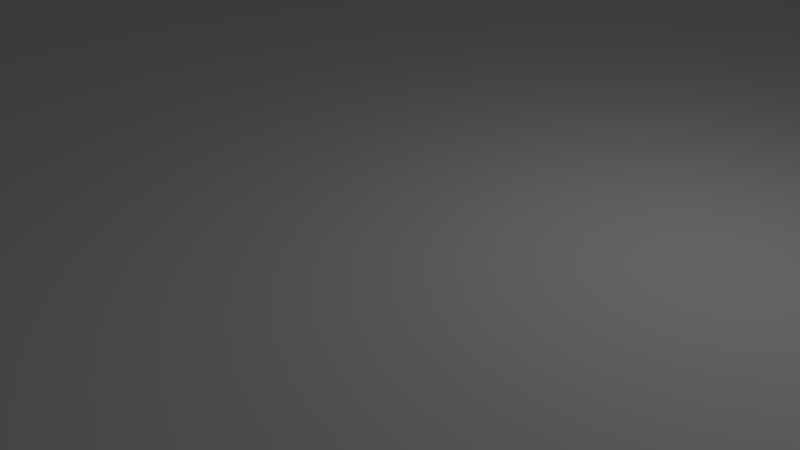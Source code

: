 # Source: untitled.blend  (saved by Blender 2.76.0; exported with 4.5.12 LTS)
import bpy
from mathutils import Matrix  # noqa: F401  (used for matrix-valued properties, if any)

bpy.ops.wm.read_factory_settings(use_empty=True)
scene = bpy.context.scene
scene.name = 'Scene'

# ---- collections
col_collection_1 = bpy.data.collections.new('Collection 1'); scene.collection.children.link(col_collection_1)

# ---- materials (node trees are filled in below, after node groups)
mat_material = bpy.data.materials.new('Material')
mat_material.alpha_threshold = 0.0
mat_material.use_transparent_shadow = False
mat_material.roughness = 0.5
mat_material.line_color = (0.0, 0.0, 0.0, 1.0)

# ---- material node trees

# ---- world
world_world = bpy.data.worlds.new('World'); scene.world = world_world
world_world.color = (0.05088, 0.05088, 0.05088)
world_world.use_sun_shadow = False
world_world.sun_shadow_jitter_overblur = 0.0
world_world.cycles.sampling_method = 'MANUAL'
world_world.cycles.sample_map_resolution = 256

# ---- cameras
cam_camera = bpy.data.cameras.new('Camera')
cam_camera.clip_end = 100.0
cam_camera.lens = 35.0
cam_camera.sensor_width = 32.0
cam_camera.sensor_height = 18.0
cam_camera.ortho_scale = 7.314
cam_camera.dof.focus_distance = 0.0
cam_camera.dof.aperture_fstop = 128.0

# ---- lights
light_lamp = bpy.data.lights.new('Lamp', 'POINT')
light_lamp.transmission_factor = 0.0
light_lamp.cutoff_distance = 30.0
light_lamp.energy = 100.0
light_lamp.shadow_buffer_clip_start = 1.001
light_lamp.shadow_soft_size = 0.1
light_lamp.shadow_maximum_resolution = 0.006
light_lamp.use_absolute_resolution = True
light_lamp.cycles.use_multiple_importance_sampling = False

# ---- meshes
me_cube = bpy.data.meshes.new('Cube')
me_cube.from_pydata([(1.0, 1.0, -1.0), (1.0, -1.0, -1.0), (-1.0, -1.0, -1.0), (-1.0, 1.0, -1.0), (1.0, 1.0, 1.0), (1.0, -1.0, 1.0), (-1.0, -1.0, 1.0), (-1.0, 1.0, 1.0)], [], [(0, 1, 2, 3), (4, 7, 6, 5), (0, 4, 5, 1), (1, 5, 6, 2), (2, 6, 7, 3), (4, 0, 3, 7)])
me_cube.materials.append(mat_material)
me_cube.use_remesh_preserve_volume = False
me_cube.use_remesh_preserve_attributes = False
me_cube.use_mirror_vertex_groups = False
me_cube.update()

# ---- objects
ob_cube = bpy.data.objects.new('Cube', me_cube)
ob_lamp = bpy.data.objects.new('Lamp', light_lamp)
ob_camera = bpy.data.objects.new('Camera', cam_camera)

# ---- transforms, parenting, visibility, modifiers, constraints
ob_cube.location = (0.0, 0.0, 0.0)
ob_cube.scale = (50.0, 50.0, 1.0)
ob_cube.lock_rotations_4d = False
ob_cube.empty_display_type = 'ARROWS'
ob_cube.lineart.crease_threshold = 0.0
ob_lamp.location = (4.076, 1.005, 5.904)
ob_lamp.rotation_euler = (0.6503, 0.05522, 1.866)
ob_lamp.lock_rotations_4d = False
ob_lamp.empty_display_type = 'ARROWS'
ob_lamp.color = (0.0, 0.0, 0.0, 0.0)
ob_lamp.lineart.crease_threshold = 0.0
ob_camera.location = (7.481, -6.508, 5.344)
ob_camera.rotation_euler = (1.109, 0.01082, 0.8149)
ob_camera.lock_rotations_4d = False
ob_camera.empty_display_type = 'ARROWS'
ob_camera.color = (0.0, 0.0, 0.0, 0.0)
ob_camera.display_type = 'WIRE'
ob_camera.lineart.crease_threshold = 0.0

# ---- collection membership
col_collection_1.objects.link(ob_cube)
col_collection_1.objects.link(ob_lamp)
col_collection_1.objects.link(ob_camera)

# ---- scene / render settings (as saved in the file)
scene.camera = ob_camera
scene.frame_start = 1; scene.frame_end = 250; scene.frame_set(1)
scene.render.engine = 'BLENDER_EEVEE_NEXT'
scene.render.resolution_percentage = 50
scene.render.dither_intensity = 0.0
scene.cycles.use_denoising = False
scene.cycles.samples = 10
scene.cycles.sampling_pattern = 'TABULATED_SOBOL'
scene.cycles.light_sampling_threshold = 0.0
scene.cycles.use_adaptive_sampling = False
scene.cycles.use_light_tree = False
scene.cycles.blur_glossy = 0.0
scene.cycles.pixel_filter_type = 'GAUSSIAN'
scene.cycles.sample_clamp_indirect = 0.0
scene.view_settings.view_transform = 'Standard'
bpy.context.view_layer.update()
